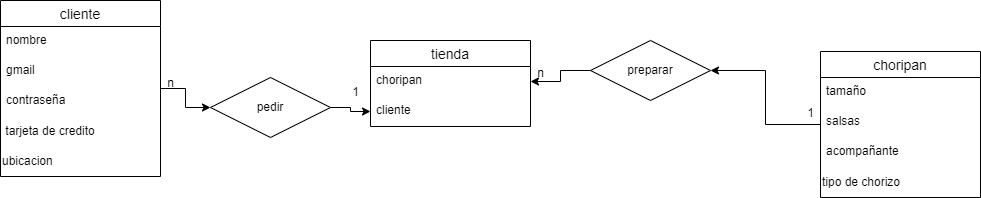

The diagram above was exported from draw.io. Its source (the exported page's mxGraphModel, read from the mxfile embedded in the PNG):
<mxGraphModel dx="880" dy="427" grid="1" gridSize="10" guides="1" tooltips="1" connect="1" arrows="1" fold="1" page="1" pageScale="1" pageWidth="850" pageHeight="1100" math="0" shadow="0" extFonts="Permanent Marker^https://fonts.googleapis.com/css?family=Permanent+Marker">
  <root>
    <mxCell id="0" />
    <mxCell id="1" parent="0" />
    <mxCell id="SqKhj4cSOboSpnOTYDIm-22" style="edgeStyle=orthogonalEdgeStyle;rounded=0;orthogonalLoop=1;jettySize=auto;html=1;entryX=0;entryY=0.5;entryDx=0;entryDy=0;" edge="1" parent="1" source="SqKhj4cSOboSpnOTYDIm-26" target="SqKhj4cSOboSpnOTYDIm-16">
      <mxGeometry relative="1" as="geometry" />
    </mxCell>
    <mxCell id="SqKhj4cSOboSpnOTYDIm-3" value="cliente" style="swimlane;fontStyle=0;childLayout=stackLayout;horizontal=1;startSize=26;horizontalStack=0;resizeParent=1;resizeParentMax=0;resizeLast=0;collapsible=1;marginBottom=0;align=center;fontSize=14;" vertex="1" parent="1">
      <mxGeometry x="10" y="180" width="160" height="176" as="geometry" />
    </mxCell>
    <mxCell id="SqKhj4cSOboSpnOTYDIm-4" value="nombre" style="text;strokeColor=none;fillColor=none;spacingLeft=4;spacingRight=4;overflow=hidden;rotatable=0;points=[[0,0.5],[1,0.5]];portConstraint=eastwest;fontSize=12;whiteSpace=wrap;html=1;" vertex="1" parent="SqKhj4cSOboSpnOTYDIm-3">
      <mxGeometry y="26" width="160" height="30" as="geometry" />
    </mxCell>
    <mxCell id="SqKhj4cSOboSpnOTYDIm-5" value="gmail" style="text;strokeColor=none;fillColor=none;spacingLeft=4;spacingRight=4;overflow=hidden;rotatable=0;points=[[0,0.5],[1,0.5]];portConstraint=eastwest;fontSize=12;whiteSpace=wrap;html=1;" vertex="1" parent="SqKhj4cSOboSpnOTYDIm-3">
      <mxGeometry y="56" width="160" height="30" as="geometry" />
    </mxCell>
    <mxCell id="SqKhj4cSOboSpnOTYDIm-6" value="contraseña" style="text;strokeColor=none;fillColor=none;spacingLeft=4;spacingRight=4;overflow=hidden;rotatable=0;points=[[0,0.5],[1,0.5]];portConstraint=eastwest;fontSize=12;whiteSpace=wrap;html=1;" vertex="1" parent="SqKhj4cSOboSpnOTYDIm-3">
      <mxGeometry y="86" width="160" height="30" as="geometry" />
    </mxCell>
    <mxCell id="SqKhj4cSOboSpnOTYDIm-7" value="&amp;nbsp;tarjeta de credito" style="text;html=1;align=left;verticalAlign=middle;resizable=0;points=[];autosize=1;strokeColor=none;fillColor=none;" vertex="1" parent="SqKhj4cSOboSpnOTYDIm-3">
      <mxGeometry y="116" width="160" height="30" as="geometry" />
    </mxCell>
    <mxCell id="SqKhj4cSOboSpnOTYDIm-8" value="ubicacion" style="text;html=1;align=left;verticalAlign=middle;resizable=0;points=[];autosize=1;strokeColor=none;fillColor=none;" vertex="1" parent="SqKhj4cSOboSpnOTYDIm-3">
      <mxGeometry y="146" width="160" height="30" as="geometry" />
    </mxCell>
    <mxCell id="SqKhj4cSOboSpnOTYDIm-21" style="edgeStyle=orthogonalEdgeStyle;rounded=0;orthogonalLoop=1;jettySize=auto;html=1;entryX=1;entryY=0.5;entryDx=0;entryDy=0;" edge="1" parent="1" source="SqKhj4cSOboSpnOTYDIm-24" target="SqKhj4cSOboSpnOTYDIm-15">
      <mxGeometry relative="1" as="geometry" />
    </mxCell>
    <mxCell id="SqKhj4cSOboSpnOTYDIm-9" value="choripan" style="swimlane;fontStyle=0;childLayout=stackLayout;horizontal=1;startSize=26;horizontalStack=0;resizeParent=1;resizeParentMax=0;resizeLast=0;collapsible=1;marginBottom=0;align=center;fontSize=14;" vertex="1" parent="1">
      <mxGeometry x="830" y="231" width="160" height="146" as="geometry" />
    </mxCell>
    <mxCell id="SqKhj4cSOboSpnOTYDIm-10" value="tamaño" style="text;strokeColor=none;fillColor=none;spacingLeft=4;spacingRight=4;overflow=hidden;rotatable=0;points=[[0,0.5],[1,0.5]];portConstraint=eastwest;fontSize=12;whiteSpace=wrap;html=1;" vertex="1" parent="SqKhj4cSOboSpnOTYDIm-9">
      <mxGeometry y="26" width="160" height="30" as="geometry" />
    </mxCell>
    <mxCell id="SqKhj4cSOboSpnOTYDIm-11" value="salsas&amp;nbsp;" style="text;strokeColor=none;fillColor=none;spacingLeft=4;spacingRight=4;overflow=hidden;rotatable=0;points=[[0,0.5],[1,0.5]];portConstraint=eastwest;fontSize=12;whiteSpace=wrap;html=1;" vertex="1" parent="SqKhj4cSOboSpnOTYDIm-9">
      <mxGeometry y="56" width="160" height="30" as="geometry" />
    </mxCell>
    <mxCell id="SqKhj4cSOboSpnOTYDIm-12" value="acompañante" style="text;strokeColor=none;fillColor=none;spacingLeft=4;spacingRight=4;overflow=hidden;rotatable=0;points=[[0,0.5],[1,0.5]];portConstraint=eastwest;fontSize=12;whiteSpace=wrap;html=1;" vertex="1" parent="SqKhj4cSOboSpnOTYDIm-9">
      <mxGeometry y="86" width="160" height="30" as="geometry" />
    </mxCell>
    <mxCell id="SqKhj4cSOboSpnOTYDIm-13" value="tipo de chorizo" style="text;html=1;align=left;verticalAlign=middle;resizable=0;points=[];autosize=1;strokeColor=none;fillColor=none;" vertex="1" parent="SqKhj4cSOboSpnOTYDIm-9">
      <mxGeometry y="116" width="160" height="30" as="geometry" />
    </mxCell>
    <mxCell id="SqKhj4cSOboSpnOTYDIm-14" value="tienda" style="swimlane;fontStyle=0;childLayout=stackLayout;horizontal=1;startSize=26;horizontalStack=0;resizeParent=1;resizeParentMax=0;resizeLast=0;collapsible=1;marginBottom=0;align=center;fontSize=14;" vertex="1" parent="1">
      <mxGeometry x="380" y="220" width="160" height="86" as="geometry" />
    </mxCell>
    <mxCell id="SqKhj4cSOboSpnOTYDIm-15" value="choripan" style="text;strokeColor=none;fillColor=none;spacingLeft=4;spacingRight=4;overflow=hidden;rotatable=0;points=[[0,0.5],[1,0.5]];portConstraint=eastwest;fontSize=12;whiteSpace=wrap;html=1;" vertex="1" parent="SqKhj4cSOboSpnOTYDIm-14">
      <mxGeometry y="26" width="160" height="30" as="geometry" />
    </mxCell>
    <mxCell id="SqKhj4cSOboSpnOTYDIm-16" value="cliente" style="text;strokeColor=none;fillColor=none;spacingLeft=4;spacingRight=4;overflow=hidden;rotatable=0;points=[[0,0.5],[1,0.5]];portConstraint=eastwest;fontSize=12;whiteSpace=wrap;html=1;" vertex="1" parent="SqKhj4cSOboSpnOTYDIm-14">
      <mxGeometry y="56" width="160" height="30" as="geometry" />
    </mxCell>
    <mxCell id="SqKhj4cSOboSpnOTYDIm-23" value="" style="edgeStyle=orthogonalEdgeStyle;rounded=0;orthogonalLoop=1;jettySize=auto;html=1;entryX=1;entryY=0.5;entryDx=0;entryDy=0;" edge="1" parent="1" source="SqKhj4cSOboSpnOTYDIm-9" target="SqKhj4cSOboSpnOTYDIm-24">
      <mxGeometry relative="1" as="geometry">
        <mxPoint x="720" y="303" as="sourcePoint" />
        <mxPoint x="540" y="261" as="targetPoint" />
      </mxGeometry>
    </mxCell>
    <mxCell id="SqKhj4cSOboSpnOTYDIm-24" value="preparar" style="shape=rhombus;perimeter=rhombusPerimeter;whiteSpace=wrap;html=1;align=center;" vertex="1" parent="1">
      <mxGeometry x="600" y="220" width="120" height="60" as="geometry" />
    </mxCell>
    <mxCell id="SqKhj4cSOboSpnOTYDIm-25" value="" style="edgeStyle=orthogonalEdgeStyle;rounded=0;orthogonalLoop=1;jettySize=auto;html=1;entryX=0;entryY=0.5;entryDx=0;entryDy=0;" edge="1" parent="1" source="SqKhj4cSOboSpnOTYDIm-3" target="SqKhj4cSOboSpnOTYDIm-26">
      <mxGeometry relative="1" as="geometry">
        <mxPoint x="170" y="268" as="sourcePoint" />
        <mxPoint x="195" y="277" as="targetPoint" />
      </mxGeometry>
    </mxCell>
    <mxCell id="SqKhj4cSOboSpnOTYDIm-26" value="pedir" style="shape=rhombus;perimeter=rhombusPerimeter;whiteSpace=wrap;html=1;align=center;" vertex="1" parent="1">
      <mxGeometry x="220" y="257" width="120" height="60" as="geometry" />
    </mxCell>
    <mxCell id="SqKhj4cSOboSpnOTYDIm-27" value="1" style="text;html=1;align=center;verticalAlign=middle;resizable=0;points=[];autosize=1;strokeColor=none;fillColor=none;" vertex="1" parent="1">
      <mxGeometry x="350" y="257" width="30" height="30" as="geometry" />
    </mxCell>
    <mxCell id="SqKhj4cSOboSpnOTYDIm-28" value="n" style="text;html=1;align=center;verticalAlign=middle;resizable=0;points=[];autosize=1;strokeColor=none;fillColor=none;" vertex="1" parent="1">
      <mxGeometry x="165" y="248" width="30" height="30" as="geometry" />
    </mxCell>
    <mxCell id="SqKhj4cSOboSpnOTYDIm-29" value="1" style="text;html=1;align=center;verticalAlign=middle;resizable=0;points=[];autosize=1;strokeColor=none;fillColor=none;" vertex="1" parent="1">
      <mxGeometry x="805" y="278" width="30" height="30" as="geometry" />
    </mxCell>
    <mxCell id="SqKhj4cSOboSpnOTYDIm-30" value="n" style="text;html=1;align=center;verticalAlign=middle;resizable=0;points=[];autosize=1;strokeColor=none;fillColor=none;" vertex="1" parent="1">
      <mxGeometry x="535" y="238" width="30" height="30" as="geometry" />
    </mxCell>
  </root>
</mxGraphModel>